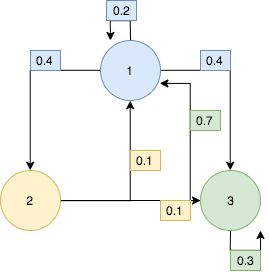

The diagram above was exported from draw.io. Its source (the exported page's mxGraphModel, read from the mxfile embedded in the PNG):
<mxGraphModel dx="652" dy="445" grid="1" gridSize="10" guides="1" tooltips="1" connect="1" arrows="1" fold="1" page="1" pageScale="1" pageWidth="850" pageHeight="1100" math="0" shadow="0">
  <root>
    <mxCell id="0" />
    <mxCell id="1" parent="0" />
    <mxCell id="Z3o_V0kigvXzPJo-0lz8-12" style="edgeStyle=orthogonalEdgeStyle;rounded=0;orthogonalLoop=1;jettySize=auto;html=1;entryX=0.5;entryY=1;entryDx=0;entryDy=0;" edge="1" parent="1" source="Z3o_V0kigvXzPJo-0lz8-2" target="Z3o_V0kigvXzPJo-0lz8-4">
      <mxGeometry relative="1" as="geometry" />
    </mxCell>
    <mxCell id="Z3o_V0kigvXzPJo-0lz8-13" style="edgeStyle=orthogonalEdgeStyle;rounded=0;orthogonalLoop=1;jettySize=auto;html=1;" edge="1" parent="1" source="Z3o_V0kigvXzPJo-0lz8-2" target="Z3o_V0kigvXzPJo-0lz8-3">
      <mxGeometry relative="1" as="geometry" />
    </mxCell>
    <mxCell id="Z3o_V0kigvXzPJo-0lz8-2" value="2" style="ellipse;whiteSpace=wrap;html=1;aspect=fixed;fillColor=#fff2cc;strokeColor=#d6b656;" vertex="1" parent="1">
      <mxGeometry x="150" y="260" width="60" height="60" as="geometry" />
    </mxCell>
    <mxCell id="Z3o_V0kigvXzPJo-0lz8-17" style="edgeStyle=orthogonalEdgeStyle;rounded=0;orthogonalLoop=1;jettySize=auto;html=1;" edge="1" parent="1" source="Z3o_V0kigvXzPJo-0lz8-3">
      <mxGeometry relative="1" as="geometry">
        <mxPoint x="410" y="320" as="targetPoint" />
      </mxGeometry>
    </mxCell>
    <mxCell id="Z3o_V0kigvXzPJo-0lz8-19" style="edgeStyle=orthogonalEdgeStyle;rounded=0;orthogonalLoop=1;jettySize=auto;html=1;entryX=0.99;entryY=0.716;entryDx=0;entryDy=0;entryPerimeter=0;" edge="1" parent="1" source="Z3o_V0kigvXzPJo-0lz8-3" target="Z3o_V0kigvXzPJo-0lz8-4">
      <mxGeometry relative="1" as="geometry">
        <Array as="points">
          <mxPoint x="340" y="290" />
          <mxPoint x="340" y="173" />
        </Array>
      </mxGeometry>
    </mxCell>
    <mxCell id="Z3o_V0kigvXzPJo-0lz8-3" value="3" style="ellipse;whiteSpace=wrap;html=1;aspect=fixed;fillColor=#d5e8d4;strokeColor=#82b366;" vertex="1" parent="1">
      <mxGeometry x="350" y="260" width="60" height="60" as="geometry" />
    </mxCell>
    <mxCell id="Z3o_V0kigvXzPJo-0lz8-6" style="edgeStyle=orthogonalEdgeStyle;rounded=0;orthogonalLoop=1;jettySize=auto;html=1;entryX=0.5;entryY=0;entryDx=0;entryDy=0;" edge="1" parent="1" source="Z3o_V0kigvXzPJo-0lz8-4" target="Z3o_V0kigvXzPJo-0lz8-3">
      <mxGeometry relative="1" as="geometry" />
    </mxCell>
    <mxCell id="Z3o_V0kigvXzPJo-0lz8-7" style="edgeStyle=orthogonalEdgeStyle;rounded=0;orthogonalLoop=1;jettySize=auto;html=1;entryX=0.5;entryY=0;entryDx=0;entryDy=0;" edge="1" parent="1" source="Z3o_V0kigvXzPJo-0lz8-4" target="Z3o_V0kigvXzPJo-0lz8-2">
      <mxGeometry relative="1" as="geometry" />
    </mxCell>
    <mxCell id="Z3o_V0kigvXzPJo-0lz8-10" style="edgeStyle=orthogonalEdgeStyle;rounded=0;orthogonalLoop=1;jettySize=auto;html=1;" edge="1" parent="1" source="Z3o_V0kigvXzPJo-0lz8-4">
      <mxGeometry relative="1" as="geometry">
        <mxPoint x="259.9999999999999" y="130" as="targetPoint" />
      </mxGeometry>
    </mxCell>
    <mxCell id="Z3o_V0kigvXzPJo-0lz8-4" value="1" style="ellipse;whiteSpace=wrap;html=1;aspect=fixed;fillColor=#dae8fc;strokeColor=#6c8ebf;" vertex="1" parent="1">
      <mxGeometry x="250" y="130" width="60" height="60" as="geometry" />
    </mxCell>
    <mxCell id="Z3o_V0kigvXzPJo-0lz8-8" value="0.4" style="text;html=1;align=center;verticalAlign=middle;resizable=0;points=[];autosize=1;fillColor=#dae8fc;strokeColor=#6c8ebf;" vertex="1" parent="1">
      <mxGeometry x="350" y="140" width="30" height="20" as="geometry" />
    </mxCell>
    <mxCell id="Z3o_V0kigvXzPJo-0lz8-9" value="0.4" style="text;html=1;align=center;verticalAlign=middle;resizable=0;points=[];autosize=1;fillColor=#dae8fc;strokeColor=#6c8ebf;" vertex="1" parent="1">
      <mxGeometry x="180" y="140" width="30" height="20" as="geometry" />
    </mxCell>
    <mxCell id="Z3o_V0kigvXzPJo-0lz8-11" value="0.2" style="text;html=1;align=center;verticalAlign=middle;resizable=0;points=[];autosize=1;fillColor=#dae8fc;strokeColor=#6c8ebf;" vertex="1" parent="1">
      <mxGeometry x="256" y="90" width="30" height="20" as="geometry" />
    </mxCell>
    <mxCell id="Z3o_V0kigvXzPJo-0lz8-14" value="0.1" style="text;html=1;align=center;verticalAlign=middle;resizable=0;points=[];autosize=1;fillColor=#fff2cc;strokeColor=#d6b656;" vertex="1" parent="1">
      <mxGeometry x="280" y="240" width="30" height="20" as="geometry" />
    </mxCell>
    <mxCell id="Z3o_V0kigvXzPJo-0lz8-15" value="0.1" style="text;html=1;align=center;verticalAlign=middle;resizable=0;points=[];autosize=1;fillColor=#fff2cc;strokeColor=#d6b656;" vertex="1" parent="1">
      <mxGeometry x="310" y="290" width="30" height="20" as="geometry" />
    </mxCell>
    <mxCell id="Z3o_V0kigvXzPJo-0lz8-20" value="0.7" style="text;html=1;align=center;verticalAlign=middle;resizable=0;points=[];autosize=1;fillColor=#d5e8d4;strokeColor=#82b366;" vertex="1" parent="1">
      <mxGeometry x="340" y="200" width="30" height="20" as="geometry" />
    </mxCell>
    <mxCell id="Z3o_V0kigvXzPJo-0lz8-21" value="0.3" style="text;html=1;align=center;verticalAlign=middle;resizable=0;points=[];autosize=1;fillColor=#d5e8d4;strokeColor=#82b366;" vertex="1" parent="1">
      <mxGeometry x="380" y="340" width="30" height="20" as="geometry" />
    </mxCell>
  </root>
</mxGraphModel>